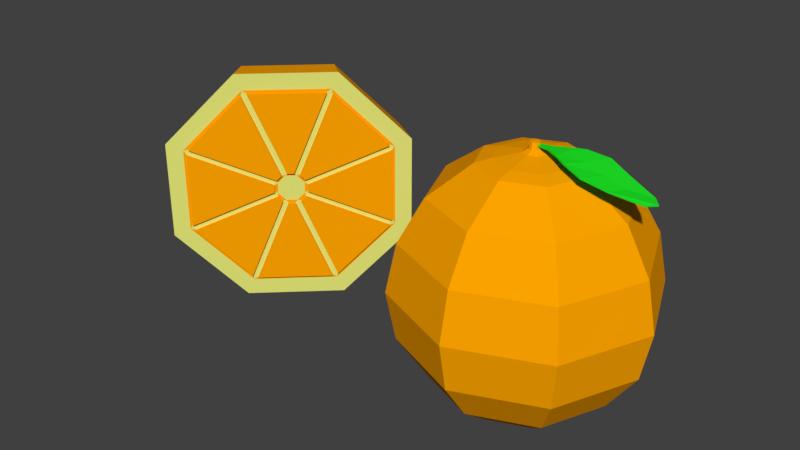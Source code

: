 # Source: orange_for_export.blend  (saved by Blender 2.79.0; exported with 4.5.12 LTS)
import bpy
from mathutils import Matrix  # noqa: F401  (used for matrix-valued properties, if any)

bpy.ops.wm.read_factory_settings(use_empty=True)
scene = bpy.context.scene
scene.name = 'Scene'

# ---- collections
col_collection_1 = bpy.data.collections.new('Collection 1'); scene.collection.children.link(col_collection_1)

# ---- materials (node trees are filled in below, after node groups)
mat_outside = bpy.data.materials.new('Outside')
mat_outside.alpha_threshold = 0.0
mat_outside.diffuse_color = (1.0, 0.3763, 0.0, 1.0)
mat_outside.roughness = 0.5
mat_inside = bpy.data.materials.new('Inside')
mat_inside.alpha_threshold = 0.0
mat_inside.diffuse_color = (0.7709, 0.8, 0.186, 1.0)
mat_inside.roughness = 0.5
mat_outside_orange = bpy.data.materials.new('Outside Orange')
mat_outside_orange.alpha_threshold = 0.0
mat_outside_orange.diffuse_color = (1.0, 0.3763, 0.0, 1.0)
mat_outside_orange.roughness = 0.5
mat_leaf = bpy.data.materials.new('Leaf')
mat_leaf.alpha_threshold = 0.0
mat_leaf.diffuse_color = (0.01298, 0.7991, 0.01938, 1.0)
mat_leaf.roughness = 0.5

# ---- material node trees

# ---- world
world_world = bpy.data.worlds.new('World'); scene.world = world_world
world_world.color = (0.05088, 0.05088, 0.05088)
world_world.use_sun_shadow = False
world_world.sun_shadow_jitter_overblur = 0.0
world_world.cycles.sampling_method = 'MANUAL'

# ---- meshes
me_horange = bpy.data.meshes.new('HOrange')
me_horange.from_pydata([(0.01209, 0.01137, 0.04009), (-0.000213, 0.0226, 0.03704), (-0.01248, 0.03039, 0.02835), (-0.02285, 0.03355, 0.01534), (0.02919, 0.02747, 0.01661), (0.01559, 0.03747, 0.01535), (-0.0003851, 0.04177, 0.01175), (-0.0163, 0.03971, 0.006358), (0.0292, 0.02747, -0.0166), (0.01559, 0.03748, -0.01533), (-0.0003816, 0.04177, -0.01174), (-0.0163, 0.03971, -0.006351), (0.0121, 0.01139, -0.04008), (-0.0002019, 0.02261, -0.03703), (-0.01247, 0.03039, -0.02834), (-0.02284, 0.03355, -0.01534), (-0.01209, -0.01137, -0.04009), (-0.02255, 0.001584, -0.03704), (-0.02957, 0.0143, -0.02835), (-0.0321, 0.02484, -0.01534), (-0.02919, -0.02747, -0.01661), (-0.03835, -0.01329, -0.01535), (-0.04167, 0.00292, -0.01175), (-0.03864, 0.01868, -0.006358), (-0.0292, -0.02747, 0.0166), (-0.03835, -0.01329, 0.01533), (-0.04167, 0.002916, 0.01174), (-0.03865, 0.01868, 0.006351), (-0.0121, -0.01139, 0.04008), (-0.02256, 0.001574, 0.03703), (-0.02958, 0.01429, 0.02834), (-0.0321, 0.02484, 0.01534), (0.01041, 0.009793, 0.03452), (0.02513, 0.02365, 0.0143), (0.02514, 0.02366, -0.01429), (0.01042, 0.009803, -0.03451), (-0.01041, -0.009793, -0.03452), (-0.02513, -0.02365, -0.0143), (-0.02514, -0.02366, 0.01429), (-0.01042, -0.009803, 0.03451), (0.001346, 0.001266, 0.004463), (0.00325, 0.003058, 0.001849), (0.00325, 0.003059, -0.001848), (0.001347, 0.001267, -0.004462), (-0.001346, -0.001266, -0.004463), (-0.00325, -0.003058, -0.001849), (-0.00325, -0.003059, 0.001848), (-0.001347, -0.001267, 0.004462), (-1.92e-09, 7.98e-10, 6.909e-09), (-0.02959, 0.03145, 7.171e-09), (-0.01068, -0.01005, 0.0327), (-0.02382, -0.02241, 0.01465), (-0.003426, -0.003224, 0.003061), (-0.00223, -0.002099, 0.004704), (0.01068, 0.01005, -0.0327), (0.02382, 0.02241, -0.01465), (0.003426, 0.003224, -0.003061), (0.00223, 0.002099, -0.004703), (0.009286, 0.008739, 0.03349), (-0.009296, -0.008748, 0.03349), (-0.0008467, -0.0007968, 0.005491), (0.000845, 0.0007952, 0.005491), (-0.009286, -0.008739, -0.03349), (0.009296, 0.008748, -0.03349), (0.0008467, 0.0007968, -0.005491), (-0.000845, -0.0007952, -0.005491), (-0.02381, -0.02241, -0.01466), (-0.01067, -0.01004, -0.0327), (-0.002229, -0.002097, -0.004705), (-0.003425, -0.003223, -0.003062), (0.02381, 0.02241, 0.01466), (0.01067, 0.01004, 0.0327), (0.002229, 0.002097, 0.004705), (0.003425, 0.003223, 0.003062), (-0.02439, -0.02295, 0.01275), (-0.02439, -0.02295, -0.01276), (-0.003999, -0.003763, -0.001163), (-0.003999, -0.003763, 0.00116), (0.02439, 0.02295, -0.01275), (0.02439, 0.02295, 0.01277), (0.003999, 0.003763, 0.001163), (0.003999, 0.003763, -0.00116), (-0.02312, -0.02315, 0.01465), (-0.009984, -0.01079, 0.0327), (-0.001534, -0.002838, 0.004704), (-0.00273, -0.003964, 0.003061), (0.02451, 0.02167, -0.01465), (0.01138, 0.00931, -0.0327), (0.002926, 0.001359, -0.004703), (0.004122, 0.002485, -0.003061), (0.009982, 0.007999, 0.03349), (-0.0086, -0.009488, 0.03349), (0.001541, 5.554e-05, 0.005491), (-0.0001506, -0.001536, 0.005491), (-0.00859, -0.009478, -0.03349), (0.009992, 0.008008, -0.03349), (-0.000149, -0.001535, -0.005491), (0.001543, 5.709e-05, -0.005491), (-0.02312, -0.02315, -0.01466), (-0.009974, -0.01078, -0.0327), (-0.002729, -0.003963, -0.003062), (-0.001533, -0.002837, -0.004705), (0.02451, 0.02167, 0.01466), (0.01137, 0.009301, 0.0327), (0.004121, 0.002484, 0.003062), (0.002925, 0.001358, 0.004705), (-0.02369, -0.02369, 0.01275), (-0.02369, -0.02369, -0.01276), (-0.003303, -0.004503, 0.00116), (-0.003303, -0.004503, -0.001163), (0.02509, 0.02221, -0.01275), (0.02508, 0.02221, 0.01277), (0.004695, 0.003024, -0.00116), (0.004695, 0.003023, 0.001163)], [], [(31, 30, 2, 3), (29, 28, 0, 1), (30, 29, 1, 2), (3, 2, 6, 7), (1, 0, 4, 5), (2, 1, 5, 6), (6, 5, 9, 10), (7, 6, 10, 11), (5, 4, 8, 9), (9, 8, 12, 13), (10, 9, 13, 14), (11, 10, 14, 15), (13, 12, 16, 17), (14, 13, 17, 18), (15, 14, 18, 19), (19, 18, 22, 23), (17, 16, 20, 21), (18, 17, 21, 22), (22, 21, 25, 26), (23, 22, 26, 27), (21, 20, 24, 25), (25, 24, 28, 29), (26, 25, 29, 30), (27, 26, 30, 31), (0, 28, 39, 32), (24, 20, 37, 38), (20, 16, 36, 37), (8, 4, 33, 34), (4, 0, 32, 33), (28, 24, 38, 39), (12, 8, 34, 35), (60, 61, 92, 93), (53, 50, 83, 84), (55, 56, 89, 86), (65, 62, 94, 96), (67, 68, 101, 99), (72, 73, 104, 105), (77, 74, 106, 108), (79, 80, 113, 111), (48, 47, 46, 45), (42, 41, 48, 43), (41, 40, 47, 48), (15, 49, 7, 11), (49, 31, 3, 7), (19, 23, 49, 15), (23, 27, 31, 49), (39, 38, 51, 50), (38, 46, 52, 51), (46, 47, 53, 52), (47, 39, 50, 53), (35, 34, 55, 54), (34, 42, 56, 55), (42, 43, 57, 56), (32, 39, 59, 58), (39, 47, 60, 59), (47, 40, 61, 60), (40, 32, 58, 61), (37, 36, 67, 66), (44, 45, 69, 68), (45, 37, 66, 69), (33, 32, 71, 70), (32, 40, 72, 71), (40, 41, 73, 72), (41, 33, 70, 73), (38, 37, 75, 74), (37, 45, 76, 75), (45, 46, 77, 76), (46, 38, 74, 77), (34, 33, 79, 78), (33, 41, 80, 79), (41, 42, 81, 80), (42, 34, 78, 81), (83, 82, 85, 84), (87, 86, 89, 88), (90, 91, 93, 92), (94, 95, 97, 96), (98, 99, 101, 100), (102, 103, 105, 104), (106, 107, 109, 108), (110, 111, 113, 112), (78, 79, 111, 110), (66, 67, 99, 98), (54, 55, 86, 87), (81, 78, 110, 112), (69, 66, 98, 100), (76, 77, 108, 109), (71, 72, 105, 103), (64, 65, 96, 97), (59, 60, 93, 91), (57, 54, 87, 88), (52, 53, 84, 85), (70, 71, 103, 102), (58, 59, 91, 90), (80, 81, 112, 113), (75, 76, 109, 107), (73, 70, 102, 104), (63, 64, 97, 95), (61, 58, 90, 92), (68, 69, 100, 101), (56, 57, 88, 89), (51, 52, 85, 82), (74, 75, 107, 106), (62, 63, 95, 94), (50, 51, 82, 83), (12, 35, 36, 16), (35, 54, 57, 43), (36, 44, 68, 67), (36, 62, 65, 44), (35, 43, 64, 63), (65, 64, 43, 44), (45, 44, 43, 48), (63, 62, 36, 35)])
me_horange.polygons.foreach_set('material_index', [0, 0, 0, 0, 0, 0, 0, 0, 0, 0, 0, 0, 0, 0, 0, 0, 0, 0, 0, 0, 0, 0, 0, 0, 1, 1, 1, 1, 1, 1, 1, 0, 0, 0, 0, 0, 0, 0, 0, 1, 1, 1, 0, 0, 0, 0, 0, 1, 0, 1, 0, 1, 0, 0, 1, 0, 1, 0, 0, 1, 0, 1, 0, 1, 0, 1, 0, 1, 0, 1, 0, 1, 0, 0, 0, 0, 0, 0, 0, 0, 0, 0, 0, 0, 0, 0, 0, 0, 0, 0, 0, 0, 0, 0, 0, 0, 0, 0, 0, 0, 0, 0, 0, 0, 1, 1, 1, 1, 1, 0, 1, 0])
me_horange.materials.append(mat_outside)
me_horange.materials.append(mat_inside)
me_horange.use_remesh_preserve_volume = False
me_horange.use_remesh_preserve_attributes = False
me_horange.use_mirror_vertex_groups = False
me_horange.update()
me_orange = bpy.data.meshes.new('Orange')
me_orange.from_pydata([(0.0, 0.0166, 0.03263), (0.01174, 0.01174, 0.03263), (0.02102, 0.02102, 0.02282), (0.02644, 0.02644, 0.009185), (0.02868, 0.02868, -0.00642), (0.02659, 0.02659, -0.02187), (0.02003, 0.02003, -0.03506), (0.01174, 0.01174, -0.04394), (0.0166, 6.445e-09, 0.03263), (0.02973, 7.082e-09, 0.02282), (0.03739, 7.028e-09, 0.009185), (0.04055, 5.863e-09, -0.00642), (0.0376, 7.016e-09, -0.02187), (0.02833, 7.068e-09, -0.03506), (0.0166, 6.445e-09, -0.04394), (0.01174, -0.01174, 0.03263), (0.02102, -0.02102, 0.02282), (0.02644, -0.02644, 0.009185), (0.02868, -0.02868, -0.00642), (0.02659, -0.02659, -0.02187), (0.02003, -0.02003, -0.03506), (0.01174, -0.01174, -0.04394), (5.397e-10, -0.0166, 0.03263), (5.201e-10, -0.02973, 0.02282), (1.794e-09, -0.03739, 0.009185), (5.723e-10, -0.04055, -0.00642), (1.765e-09, -0.0376, -0.02187), (4.911e-10, -0.02833, -0.03506), (5.397e-10, -0.0166, -0.04394), (-0.01174, -0.01174, 0.03263), (-0.02102, -0.02102, 0.02282), (-0.02644, -0.02644, 0.009185), (-0.02868, -0.02868, -0.00642), (-0.02659, -0.02659, -0.02187), (-0.02003, -0.02003, -0.03506), (-0.01174, -0.01174, -0.04394), (-0.0166, 7.092e-09, 0.03263), (-0.02973, 7.082e-09, 0.02282), (-0.03739, 4.615e-09, 0.009185), (-0.04055, 7.072e-09, -0.00642), (-0.0376, 4.589e-09, -0.02187), (-0.02833, 7.068e-09, -0.03506), (-0.0166, 7.092e-09, -0.04394), (-0.01174, 0.01174, 0.03263), (-0.02102, 0.02102, 0.02282), (-0.02644, 0.02644, 0.009185), (-0.02868, 0.02868, -0.00642), (-0.02659, 0.02659, -0.02187), (-0.02003, 0.02003, -0.03506), (-0.01177, 0.01174, -0.04394), (-7.33e-10, 0.02973, 0.02282), (-1.825e-09, 0.03739, 0.009185), (5.723e-10, 0.04055, -0.00642), (-1.874e-09, 0.0376, -0.02187), (-7.028e-10, 0.02833, -0.03506), (-1.068e-10, 0.0166, -0.04394), (-2.986e-05, 7.597e-09, -0.04338), (-4.375e-12, 0.001817, 0.03628), (0.001285, 0.001285, 0.03628), (0.001817, 6.527e-09, 0.03628), (0.001285, -0.001285, 0.03628), (5.469e-11, -0.001817, 0.03628), (-0.001285, -0.001285, 0.03628), (-0.001817, 6.598e-09, 0.03628), (-0.001285, 0.001285, 0.03628), (-1.399e-12, 0.01188, 0.03391), (0.008397, 0.008397, 0.03391), (-0.008397, 0.008397, 0.03391), (-0.008397, -0.008397, 0.03391), (-0.01188, 6.934e-09, 0.03391), (0.01188, 6.471e-09, 0.03391), (3.846e-10, -0.01188, 0.03391), (0.008397, -0.008397, 0.03391), (-5.269e-12, 0.001533, 0.03852), (0.001084, 0.001084, 0.03852), (0.001533, 6.518e-09, 0.03852), (0.001084, -0.001084, 0.03852), (4.457e-11, -0.001533, 0.03852), (-0.001084, -0.001084, 0.03852), (-0.001533, 6.577e-09, 0.03852), (-0.001084, 0.001084, 0.03852), (-6.062e-11, 6.466e-09, 0.03862), (-3.879e-12, 0.003493, 0.03536), (-0.00247, 0.00247, 0.03536), (-0.00247, -0.00247, 0.03536), (1.097e-10, -0.003493, 0.03536), (0.00247, -0.00247, 0.03536), (0.00247, 0.00247, 0.03536), (-0.003493, 6.654e-09, 0.03536), (0.003493, 6.518e-09, 0.03536), (0.009192, -0.003959, 0.03741), (0.03503, -0.002865, 0.03084), (0.009192, 0.003958, 0.03741), (0.03503, 0.002864, 0.03084), (0.01874, -0.007971, 0.03557), (0.01874, 0.007969, 0.03557), (0.009192, -6.771e-07, 0.0374), (0.03748, -6.771e-07, 0.03064), (0.02193, -6.771e-07, 0.0343), (0.02609, -0.005897, 0.03308), (0.02609, 0.005896, 0.03308), (0.0283, -6.771e-07, 0.0322), (0.0125, 0.005964, 0.03704), (0.0125, -0.005965, 0.03704), (0.01556, -6.771e-07, 0.0363), (0.004661, -0.001355, 0.03744), (0.004661, 0.001354, 0.03744), (0.004661, -6.771e-07, 0.03744), (0.001761, -0.0009584, 0.03751), (0.001761, 0.000957, 0.03751), (0.001761, -6.772e-07, 0.03751), (0.00926, -0.003959, 0.03783), (0.0351, -0.002865, 0.03127), (0.00926, 0.003958, 0.03783), (0.0351, 0.002864, 0.03127), (0.01881, -0.007971, 0.03599), (0.01881, 0.007969, 0.03599), (0.00926, -6.771e-07, 0.03783), (0.03755, -6.771e-07, 0.03107), (0.022, -6.771e-07, 0.03472), (0.02616, -0.005897, 0.0335), (0.02616, 0.005896, 0.0335), (0.02836, -6.771e-07, 0.03262), (0.01257, 0.005964, 0.03747), (0.01257, -0.005965, 0.03747), (0.01563, -6.771e-07, 0.03672), (0.004729, -0.001355, 0.03787), (0.004729, 0.001354, 0.03787), (0.004729, -6.771e-07, 0.03787), (0.00173, -0.0009584, 0.0378), (0.00173, 0.000957, 0.0378), (0.00173, -6.772e-07, 0.0378), (-0.00166, 6.587e-09, 0.03752), (-0.001628, 6.584e-09, 0.03777), (-0.001151, 0.001151, 0.03777), (-0.001174, 0.001174, 0.03752), (0.00166, 6.522e-09, 0.03752), (0.001628, 6.521e-09, 0.03777), (0.001151, -0.001151, 0.03777), (0.001174, -0.001174, 0.03752), (-4.971e-12, 0.001628, 0.03777), (-4.869e-12, 0.00166, 0.03752), (4.794e-11, -0.001628, 0.03777), (4.909e-11, -0.00166, 0.03752), (-0.001151, -0.001151, 0.03777), (-0.001174, -0.001174, 0.03752), (0.001151, 0.001151, 0.03777), (0.001174, 0.001174, 0.03752)], [], [(55, 54, 6, 7), (51, 50, 2, 3), (52, 51, 3, 4), (53, 52, 4, 5), (54, 53, 5, 6), (50, 0, 1, 2), (7, 6, 13, 14), (3, 2, 9, 10), (4, 3, 10, 11), (5, 4, 11, 12), (6, 5, 12, 13), (2, 1, 8, 9), (13, 12, 19, 20), (9, 8, 15, 16), (14, 13, 20, 21), (10, 9, 16, 17), (11, 10, 17, 18), (12, 11, 18, 19), (19, 18, 25, 26), (20, 19, 26, 27), (16, 15, 22, 23), (21, 20, 27, 28), (17, 16, 23, 24), (18, 17, 24, 25), (25, 24, 31, 32), (26, 25, 32, 33), (27, 26, 33, 34), (23, 22, 29, 30), (28, 27, 34, 35), (24, 23, 30, 31), (35, 34, 41, 42), (31, 30, 37, 38), (32, 31, 38, 39), (33, 32, 39, 40), (34, 33, 40, 41), (30, 29, 36, 37), (41, 40, 47, 48), (37, 36, 43, 44), (42, 41, 48, 49), (38, 37, 44, 45), (39, 38, 45, 46), (40, 39, 46, 47), (47, 46, 52, 53), (48, 47, 53, 54), (44, 43, 0, 50), (49, 48, 54, 55), (45, 44, 50, 51), (46, 45, 51, 52), (7, 56, 49, 55), (56, 35, 42, 49), (14, 21, 56, 7), (21, 28, 35, 56), (87, 82, 57, 58), (82, 83, 64, 57), (88, 84, 62, 63), (89, 87, 58, 59), (84, 85, 61, 62), (83, 88, 63, 64), (85, 86, 60, 61), (86, 89, 59, 60), (15, 8, 70, 72), (22, 15, 72, 71), (43, 36, 69, 67), (29, 22, 71, 68), (8, 1, 66, 70), (36, 29, 68, 69), (0, 43, 67, 65), (1, 0, 65, 66), (134, 133, 79, 80), (138, 137, 75, 76), (140, 134, 80, 73), (142, 138, 76, 77), (144, 142, 77, 78), (146, 140, 73, 74), (133, 144, 78, 79), (137, 146, 74, 75), (73, 80, 81, 74), (80, 79, 78, 81), (74, 81, 76, 75), (81, 78, 77, 76), (72, 70, 89, 86), (71, 72, 86, 85), (67, 69, 88, 83), (68, 71, 85, 84), (70, 66, 87, 89), (69, 68, 84, 88), (65, 67, 83, 82), (66, 65, 82, 87), (101, 100, 93, 97), (104, 102, 95, 98), (103, 104, 98, 94), (99, 101, 97, 91), (94, 98, 101, 99), (98, 95, 100, 101), (90, 96, 104, 103), (96, 92, 102, 104), (90, 105, 107, 96), (96, 107, 106, 92), (107, 110, 109, 106), (105, 108, 110, 107), (122, 118, 114, 121), (125, 119, 116, 123), (124, 115, 119, 125), (120, 112, 118, 122), (115, 120, 122, 119), (119, 122, 121, 116), (111, 124, 125, 117), (117, 125, 123, 113), (111, 117, 128, 126), (117, 113, 127, 128), (128, 127, 130, 131), (126, 128, 131, 129), (105, 90, 111, 126), (93, 100, 121, 114), (94, 99, 120, 115), (90, 103, 124, 111), (99, 91, 112, 120), (106, 109, 130, 127), (130, 146, 137, 131), (95, 102, 123, 116), (100, 95, 116, 121), (131, 137, 138, 129), (103, 94, 115, 124), (102, 92, 113, 123), (92, 106, 127, 113), (108, 105, 126, 129), (91, 97, 118, 112), (97, 93, 114, 118), (59, 58, 147, 136), (109, 147, 146, 130), (63, 62, 145, 132), (132, 145, 144, 133), (58, 57, 141, 147), (147, 141, 140, 146), (62, 61, 143, 145), (145, 143, 142, 144), (61, 60, 139, 143), (143, 139, 138, 142), (57, 64, 135, 141), (141, 135, 134, 140), (60, 59, 136, 139), (64, 63, 132, 135), (135, 132, 133, 134), (129, 138, 139, 108), (108, 139, 136, 110), (110, 136, 147, 109)])
me_orange.polygons.foreach_set('material_index', [0, 0, 0, 0, 0, 0, 0, 0, 0, 0, 0, 0, 0, 0, 0, 0, 0, 0, 0, 0, 0, 0, 0, 0, 0, 0, 0, 0, 0, 0, 0, 0, 0, 0, 0, 0, 0, 0, 0, 0, 0, 0, 0, 0, 0, 0, 0, 0, 0, 0, 0, 0, 0, 0, 0, 0, 0, 0, 0, 0, 0, 0, 0, 0, 0, 0, 0, 0, 0, 0, 0, 0, 0, 0, 0, 0, 0, 0, 0, 0, 0, 0, 0, 0, 0, 0, 0, 0, 1, 1, 1, 1, 1, 1, 1, 1, 1, 1, 1, 1, 1, 1, 1, 1, 1, 1, 1, 1, 1, 1, 1, 1, 1, 1, 1, 1, 1, 1, 1, 1, 1, 1, 1, 1, 1, 1, 1, 1, 0, 1, 0, 0, 0, 0, 0, 0, 0, 0, 0, 0, 0, 0, 0, 1, 1, 1])
me_orange.materials.append(mat_outside_orange)
me_orange.materials.append(mat_leaf)
me_orange.use_remesh_preserve_volume = False
me_orange.use_remesh_preserve_attributes = False
me_orange.use_mirror_vertex_groups = False
me_orange.update()

# ---- objects
ob_horange = bpy.data.objects.new('HOrange', me_horange)
ob_orange = bpy.data.objects.new('Orange', me_orange)

# ---- transforms, parenting, visibility, modifiers, constraints
ob_horange.location = (-0.04853, 0.0, 0.04121)
ob_horange.lineart.crease_threshold = 0.0
_vg = ob_horange.vertex_groups.new(name='Inside Stripes')
ob_orange.location = (0.04559, 0.0, 0.04492)
ob_orange.lineart.crease_threshold = 0.0

# ---- collection membership
col_collection_1.objects.link(ob_horange)
col_collection_1.objects.link(ob_orange)

# ---- scene / render settings (as saved in the file)
scene.frame_start = 1; scene.frame_end = 250; scene.frame_set(1)
scene.render.engine = 'CYCLES'
scene.render.resolution_percentage = 50
scene.render.dither_intensity = 0.0
scene.cycles.use_denoising = False
scene.cycles.samples = 500
scene.cycles.sampling_pattern = 'TABULATED_SOBOL'
scene.cycles.use_adaptive_sampling = False
scene.cycles.use_light_tree = False
scene.cycles.blur_glossy = 0.0
scene.cycles.sample_clamp_indirect = 0.0
scene.view_settings.view_transform = 'Standard'
bpy.context.view_layer.update()

# ---- added for rendering (the .blend has no active camera and no usable light): camera, sun
cam_auto = bpy.data.cameras.new('AutoCamera')
cam_auto.lens = 50.0
cam_auto.sensor_width = 36.0
cam_auto.clip_end = 1000.0
ob_auto_camera = bpy.data.objects.new('AutoCamera', cam_auto)
scene.collection.objects.link(ob_auto_camera)
ob_auto_camera.location = (0.19356, -0.234101, 0.198738)
ob_auto_camera.rotation_euler = (1.09748, -7.21219e-08, 0.694738)
scene.camera = ob_auto_camera
light_auto_sun = bpy.data.lights.new('AutoSun', 'SUN')
light_auto_sun.energy = 3.0
light_auto_sun.angle = 0.0523599
ob_auto_sun = bpy.data.objects.new('AutoSun', light_auto_sun)
scene.collection.objects.link(ob_auto_sun)
ob_auto_sun.rotation_euler = (0.872665, 0.174533, 0.523599)
bpy.context.view_layer.update()
